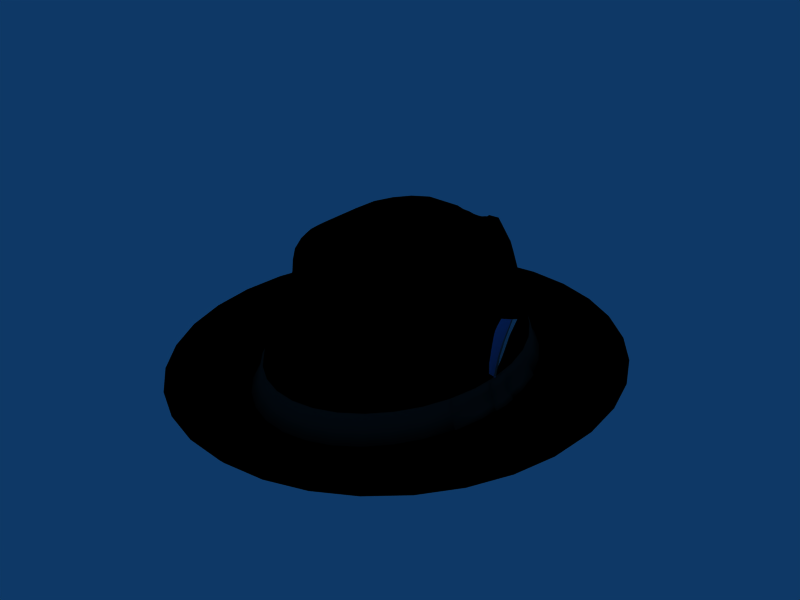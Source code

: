 # Source: fedora.blend  (saved by Blender 2.81.16; exported with 4.5.12 LTS)
import bpy
from mathutils import Matrix  # noqa: F401  (used for matrix-valued properties, if any)

bpy.ops.wm.read_factory_settings(use_empty=True)
scene = bpy.context.scene
scene.name = 'Scene'

# ---- collections
col_collection_1 = bpy.data.collections.new('Collection 1'); scene.collection.children.link(col_collection_1)

# ---- materials (node trees are filled in below, after node groups)
mat_material_003 = bpy.data.materials.new('Material.003')
mat_material_003.alpha_threshold = 0.0
mat_material_003.preview_render_type = 'FLAT'
mat_material_003.diffuse_color = (0.3765, 0.5412, 0.8314, 1.0)
mat_material_003.roughness = 0.5
mat_material_003.line_color = (0.0, 0.0, 0.0, 1.0)
mat_material_004 = bpy.data.materials.new('Material.004')
mat_material_004.alpha_threshold = 0.0
mat_material_004.preview_render_type = 'FLAT'
mat_material_004.diffuse_color = (0.9333, 0.9255, 0.9255, 1.0)
mat_material_004.roughness = 0.5
mat_material_004.line_color = (0.0, 0.0, 0.0, 1.0)
mat_material_002 = bpy.data.materials.new('Material.002')
mat_material_002.alpha_threshold = 0.0
mat_material_002.preview_render_type = 'FLAT'
mat_material_002.diffuse_color = (0.4235, 0.4157, 0.4157, 1.0)
mat_material_002.roughness = 0.5
mat_material_002.line_color = (0.0, 0.0, 0.0, 1.0)
mat_material = bpy.data.materials.new('Material')
mat_material.alpha_threshold = 0.0
mat_material.diffuse_color = (0.0, 0.0, 0.0, 1.0)
mat_material.specular_color = (0.149, 0.149, 0.149)
mat_material.roughness = 0.5
mat_material.line_color = (0.0, 0.0, 0.0, 1.0)
mat_material_001 = bpy.data.materials.new('Material.001')
mat_material_001.alpha_threshold = 0.0
mat_material_001.diffuse_color = (0.1647, 0.1608, 0.1608, 1.0)
mat_material_001.specular_color = (0.09804, 0.09804, 0.09804)
mat_material_001.roughness = 0.5
mat_material_001.line_color = (0.0, 0.0, 0.0, 1.0)

# ---- material node trees

# ---- world
world_world = bpy.data.worlds.new('World'); scene.world = world_world
world_world.color = (0.05656, 0.2208, 0.4)
world_world.use_sun_shadow = False
world_world.sun_shadow_jitter_overblur = 0.0
world_world.cycles.sampling_method = 'MANUAL'
world_world.cycles.sample_map_resolution = 256

# ---- meshes
me_circle_001 = bpy.data.meshes.new('Circle.001')
me_circle_001.from_pydata([(-0.8669, -0.0155, -0.7786), (-0.8644, -0.02485, -0.7786), (-0.8713, -0.0317, -0.7786), (-0.8806, -0.02919, -0.7786), (-0.8831, -0.01984, -0.7786), (-0.8763, -0.013, -0.7786), (-0.8675, -0.001103, -0.6794), (-0.8651, -0.009722, -0.6794), (-0.8715, -0.01603, -0.6794), (-0.8801, -0.01372, -0.6794), (-0.8824, -0.005103, -0.6794), (-0.8761, 0.01174, -0.6511), (-0.8687, 0.02403, -0.583), (-0.8669, 0.01717, -0.583), (-0.8719, 0.01215, -0.583), (-0.8788, 0.01399, -0.583), (-0.8806, 0.02085, -0.583), (-0.8756, 0.02587, -0.583), (-0.8688, 0.06338, -0.5024), (-0.867, 0.05666, -0.5024), (-0.872, 0.05173, -0.5024), (-0.8787, 0.05353, -0.5024), (-0.8805, 0.06026, -0.5024), (-0.8756, 0.06518, -0.5024), (-0.8709, 0.1329, -0.403), (-0.8698, 0.1293, -0.4013), (-0.8727, 0.1267, -0.4001), (-0.8766, 0.1277, -0.4006), (-0.8777, 0.1312, -0.4022), (-0.8748, 0.1338, -0.4035), (-0.8738, 0.1303, -0.4018), (-0.8738, 0.1303, -0.4018), (-0.8738, 0.1303, -0.4018), (-0.8738, 0.1303, -0.4018), (-0.8738, 0.1303, -0.4018), (-0.8738, 0.1303, -0.4018), (-0.8715, -0.06199, -0.6415), (-0.8719, -0.06444, -0.5788), (-0.8761, 0.04525, -0.6181), (-0.8756, 0.0747, -0.5712), (-0.872, -0.04401, -0.4755), (-0.8756, 0.1188, -0.4941), (-0.8727, 0.02869, -0.3558), (-0.8748, 0.184, -0.4226), (-0.8722, -0.03222, -0.427), (-0.8725, -0.00799, -0.3871), (-0.8723, -0.02202, -0.4042)], [], [(1, 0, 6, 7), (1, 2, 8, 7), (3, 2, 8, 9), (4, 3, 9, 10), (4, 5, 11, 10), (0, 5, 11, 6), (7, 6, 12, 13), (7, 8, 14, 13), (9, 8, 14, 15), (10, 9, 15, 16), (10, 11, 17, 16), (6, 11, 17, 12), (13, 12, 18, 19), (13, 14, 20, 19), (15, 14, 20, 21), (16, 15, 21, 22), (16, 17, 23, 22), (12, 17, 23, 18), (19, 18, 24, 25), (19, 20, 26, 25), (21, 20, 26, 27), (22, 21, 27, 28), (22, 23, 29, 28), (18, 23, 29, 24), (25, 24, 30, 31), (25, 26, 32, 31), (27, 26, 32, 33), (28, 27, 33, 34), (28, 29, 35, 34), (24, 29, 35, 30), (14, 8, 36, 37), (17, 11, 38, 39), (20, 14, 37, 40), (23, 17, 39, 41), (29, 23, 41, 43), (40, 44, 20), (45, 42, 26), (46, 26, 20), (44, 46, 20), (46, 45, 26)])
me_circle_001.polygons.foreach_set('use_smooth', [True] * 40)
me_circle_001.polygons.foreach_set('material_index', [0, 0, 0, 0, 0, 0, 2, 2, 0, 0, 0, 2, 2, 2, 0, 0, 0, 2, 2, 2, 2, 0, 2, 2, 0, 0, 0, 0, 0, 0, 0, 1, 0, 1, 1, 0, 0, 0, 0, 0])
me_circle_001.materials.append(mat_material_003)
me_circle_001.materials.append(mat_material_004)
me_circle_001.materials.append(mat_material_002)
me_circle_001.use_remesh_preserve_volume = False
me_circle_001.use_remesh_preserve_attributes = False
me_circle_001.use_mirror_vertex_groups = False
me_circle_001.update()
me_circle = bpy.data.meshes.new('Circle')
me_circle.from_pydata([(0.7071, 0.7684, 0.0), (0.8315, 0.6037, 0.0), (0.9239, 0.4159, 0.0), (0.9808, 0.212, 0.0), (1.0, 6.362e-08, 0.0), (0.9808, -0.212, 0.0), (0.9239, -0.4159, 0.0), (0.8315, -0.6037, 0.0), (0.7071, -0.7684, 0.0), (0.5556, -0.9035, 0.0), (0.3827, -1.004, 0.0), (0.1951, -1.066, 0.0), (-3.258e-07, -1.087, 0.0), (-0.1951, -1.066, 0.0), (-0.3827, -1.004, 0.0), (-0.5556, -0.9035, 0.0), (-0.7071, -0.7684, 0.0), (-0.8315, -0.6037, 0.0), (-0.9239, -0.4159, 0.0), (-0.9808, -0.212, 0.0), (-1.0, 1.031e-06, 0.0), (-0.9808, 0.212, 0.0), (-0.9239, 0.4159, 0.0), (-0.8315, 0.6037, 0.0), (-0.7071, 0.7684, 0.0), (-0.5556, 0.9035, 0.0), (-0.3827, 1.004, 0.0), (-0.1951, 1.066, 0.0), (1.605e-06, 1.087, 0.0), (0.1951, 1.066, 0.0), (0.3827, 1.004, 0.0), (0.5556, 0.9035, 0.0), (0.9256, 0.6721, 0.009535), (0.7871, 0.8554, 0.009535), (1.028, 0.4629, 0.009535), (1.092, 0.236, 0.009535), (1.113, 4.425e-08, 0.009535), (1.092, -0.236, 0.009535), (1.028, -0.4629, 0.009535), (0.9256, -0.6721, 0.009535), (0.7871, -0.8554, 0.009535), (0.6185, -1.006, 0.009535), (0.426, -1.118, 0.009535), (0.2172, -1.186, 0.009535), (-4.011e-07, -1.21, 0.009535), (-0.2172, -1.186, 0.009535), (-0.426, -1.118, 0.009535), (-0.6185, -1.006, 0.009535), (-0.7871, -0.8554, 0.009535), (-0.9256, -0.6721, 0.009535), (-1.028, -0.4629, 0.009535), (-1.092, -0.236, 0.009535), (-1.113, 1.121e-06, 0.009535), (-1.092, 0.236, 0.009535), (-1.028, 0.4629, 0.009535), (-0.9256, 0.6721, 0.009535), (-0.7871, 0.8554, 0.009535), (-0.6185, 1.006, 0.009535), (-0.426, 1.118, 0.009535), (-0.2172, 1.186, 0.009535), (1.749e-06, 1.21, 0.009535), (0.2172, 1.186, 0.009535), (0.426, 1.118, 0.009535), (0.6185, 1.006, 0.009535), (0.857, 0.9313, 0.03496), (1.008, 0.7317, 0.03496), (1.12, 0.504, 0.03496), (1.189, 0.2569, 0.03496), (1.212, 3.032e-08, 0.03496), (1.189, -0.2569, 0.03496), (1.12, -0.504, 0.03496), (1.008, -0.7317, 0.03496), (0.857, -0.9313, 0.03496), (0.6734, -1.095, 0.03496), (0.4638, -1.217, 0.03496), (0.2365, -1.292, 0.03496), (-4.683e-07, -1.317, 0.03496), (-0.2365, -1.292, 0.03496), (-0.4638, -1.217, 0.03496), (-0.6734, -1.095, 0.03496), (-0.857, -0.9313, 0.03496), (-1.008, -0.7317, 0.03496), (-1.12, -0.504, 0.03496), (-1.189, -0.2569, 0.03496), (-1.212, 1.203e-06, 0.03496), (-1.189, 0.2569, 0.03496), (-1.12, 0.504, 0.03496), (-1.008, 0.7317, 0.03496), (-0.857, 0.9313, 0.03496), (-0.6734, 1.095, 0.03496), (-0.4638, 1.217, 0.03496), (-0.2365, 1.292, 0.03496), (1.872e-06, 1.317, 0.03496), (0.2365, 1.292, 0.03496), (0.4638, 1.217, 0.03496), (0.6734, 1.095, 0.03496), (1.028, 0.7467, 0.06547), (0.8746, 0.9504, 0.06547), (1.143, 0.5144, 0.06547), (1.213, 0.2622, 0.06547), (1.237, 2.666e-08, 0.06547), (1.213, -0.2622, 0.06547), (1.143, -0.5144, 0.06547), (1.028, -0.7467, 0.06547), (0.8746, -0.9504, 0.06547), (0.6872, -1.118, 0.06547), (0.4733, -1.242, 0.06547), (0.2413, -1.318, 0.06547), (-4.848e-07, -1.344, 0.06547), (-0.2413, -1.318, 0.06547), (-0.4733, -1.242, 0.06547), (-0.6872, -1.118, 0.06547), (-0.8746, -0.9504, 0.06547), (-1.028, -0.7467, 0.06547), (-1.143, -0.5144, 0.06547), (-1.213, -0.2622, 0.06547), (-1.237, 1.223e-06, 0.06547), (-1.213, 0.2622, 0.06547), (-1.143, 0.5144, 0.06547), (-1.028, 0.7467, 0.06547), (-0.8746, 0.9504, 0.06547), (-0.6872, 1.118, 0.06547), (-0.4733, 1.242, 0.06547), (-0.2413, 1.318, 0.06547), (1.904e-06, 1.344, 0.06547), (0.2413, 1.318, 0.06547), (0.4733, 1.242, 0.06547), (0.6872, 1.118, 0.06547), (0.8644, 0.9393, 0.0716), (1.016, 0.738, 0.0716), (1.129, 0.5084, 0.0716), (1.199, 0.2592, 0.0716), (1.222, 2.883e-08, 0.0716), (1.199, -0.2592, 0.0716), (1.129, -0.5084, 0.0716), (1.016, -0.738, 0.0716), (0.8644, -0.9393, 0.0716), (0.6792, -1.105, 0.0716), (0.4678, -1.227, 0.0716), (0.2385, -1.303, 0.0716), (-4.755e-07, -1.328, 0.0716), (-0.2385, -1.303, 0.0716), (-0.4678, -1.227, 0.0716), (-0.6792, -1.105, 0.0716), (-0.8644, -0.9393, 0.0716), (-1.016, -0.738, 0.0716), (-1.129, -0.5084, 0.0716), (-1.199, -0.2592, 0.0716), (-1.222, 1.211e-06, 0.0716), (-1.199, 0.2592, 0.0716), (-1.129, 0.5084, 0.0716), (-1.016, 0.738, 0.0716), (-0.8644, 0.9393, 0.0716), (-0.6792, 1.105, 0.0716), (-0.4678, 1.227, 0.0716), (-0.2385, 1.303, 0.0716), (1.885e-06, 1.328, 0.0716), (0.2385, 1.303, 0.0716), (0.4678, 1.227, 0.0716), (0.6792, 1.105, 0.0716), (0.8413, 0.9142, 0.06241), (0.9893, 0.7183, 0.06241), (1.099, 0.4948, 0.06241), (1.167, 0.2522, 0.06241), (1.19, 3.523e-08, 0.06241), (1.167, -0.2522, 0.06241), (1.099, -0.4948, 0.06241), (0.9893, -0.7183, 0.06241), (0.8413, -0.9142, 0.06241), (0.661, -1.075, 0.06241), (0.4553, -1.194, 0.06241), (0.2321, -1.268, 0.06241), (-4.552e-07, -1.293, 0.06241), (-0.2321, -1.268, 0.06241), (-0.4553, -1.194, 0.06241), (-0.661, -1.075, 0.06241), (-0.8413, -0.9142, 0.06241), (-0.9893, -0.7183, 0.06241), (-1.099, -0.4948, 0.06241), (-1.167, -0.2522, 0.06241), (-1.19, 1.186e-06, 0.06241), (-1.167, 0.2522, 0.06241), (-1.099, 0.4948, 0.06241), (-0.9893, 0.7183, 0.06241), (-0.8413, 0.9142, 0.06241), (-0.661, 1.075, 0.06241), (-0.4553, 1.194, 0.06241), (-0.2321, 1.268, 0.06241), (1.842e-06, 1.293, 0.06241), (0.2321, 1.268, 0.06241), (0.4553, 1.194, 0.06241), (0.661, 1.075, 0.06241), (0.8429, 0.9159, 0.05168), (0.9911, 0.7196, 0.05168), (1.101, 0.4957, 0.05168), (1.169, 0.2527, 0.05168), (1.192, 3.474e-08, 0.05168), (1.169, -0.2527, 0.05168), (1.101, -0.4957, 0.05168), (0.9911, -0.7196, 0.05168), (0.8429, -0.9159, 0.05168), (0.6622, -1.077, 0.05168), (0.4562, -1.197, 0.05168), (0.2325, -1.27, 0.05168), (-4.567e-07, -1.295, 0.05168), (-0.2325, -1.27, 0.05168), (-0.4562, -1.197, 0.05168), (-0.6622, -1.077, 0.05168), (-0.8429, -0.9159, 0.05168), (-0.9911, -0.7196, 0.05168), (-1.101, -0.4957, 0.05168), (-1.169, -0.2527, 0.05168), (-1.192, 1.188e-06, 0.05168), (-1.169, 0.2527, 0.05168), (-1.101, 0.4957, 0.05168), (-0.9911, 0.7196, 0.05168), (-0.8429, 0.9159, 0.05168), (-0.6622, 1.077, 0.05168), (-0.4562, 1.197, 0.05168), (-0.2325, 1.27, 0.05168), (1.845e-06, 1.295, 0.05168), (0.2325, 1.27, 0.05168), (0.4562, 1.197, 0.05168), (0.6622, 1.077, 0.05168), (0.831, 0.903, 0.04103), (0.9772, 0.7095, 0.04103), (1.086, 0.4887, 0.04103), (1.153, 0.2491, 0.04103), (1.175, 3.861e-08, 0.04103), (1.153, -0.2491, 0.04103), (1.086, -0.4887, 0.04103), (0.9772, -0.7095, 0.04103), (0.831, -0.903, 0.04103), (0.6529, -1.062, 0.04103), (0.4497, -1.18, 0.04103), (0.2293, -1.253, 0.04103), (-4.455e-07, -1.277, 0.04103), (-0.2293, -1.253, 0.04103), (-0.4497, -1.18, 0.04103), (-0.6529, -1.062, 0.04103), (-0.831, -0.903, 0.04103), (-0.9772, -0.7095, 0.04103), (-1.086, -0.4887, 0.04103), (-1.153, -0.2491, 0.04103), (-1.175, 1.175e-06, 0.04103), (-1.153, 0.2491, 0.04103), (-1.086, 0.4887, 0.04103), (-0.9772, 0.7095, 0.04103), (-0.831, 0.903, 0.04103), (-0.6529, 1.062, 0.04103), (-0.4497, 1.18, 0.04103), (-0.2293, 1.253, 0.04103), (1.824e-06, 1.277, 0.04103), (0.2293, 1.253, 0.04103), (0.4497, 1.18, 0.04103), (0.6529, 1.062, 0.04103), (0.923, 0.6702, 0.02294), (0.7849, 0.853, 0.02294), (1.026, 0.4616, 0.02294), (1.089, 0.2353, 0.02294), (1.11, 5.175e-08, 0.02294), (1.089, -0.2353, 0.02294), (1.026, -0.4616, 0.02294), (0.923, -0.6702, 0.02294), (0.7849, -0.853, 0.02294), (0.6167, -1.003, 0.02294), (0.4248, -1.114, 0.02294), (0.2166, -1.183, 0.02294), (-4.038e-07, -1.206, 0.02294), (-0.2166, -1.183, 0.02294), (-0.4248, -1.114, 0.02294), (-0.6167, -1.003, 0.02294), (-0.7849, -0.853, 0.02294), (-0.923, -0.6702, 0.02294), (-1.026, -0.4616, 0.02294), (-1.089, -0.2353, 0.02294), (-1.11, 1.125e-06, 0.02294), (-1.089, 0.2353, 0.02294), (-1.026, 0.4616, 0.02294), (-0.923, 0.6702, 0.02294), (-0.7849, 0.853, 0.02294), (-0.6167, 1.003, 0.02294), (-0.4248, 1.114, 0.02294), (-0.2166, 1.183, 0.02294), (1.74e-06, 1.206, 0.02294), (0.2166, 1.183, 0.02294), (0.4248, 1.114, 0.02294), (0.6167, 1.003, 0.02294), (0.5835, 0.5088, 0.01123), (0.4963, 0.6476, 0.01123), (0.6484, 0.3505, 0.01123), (0.6883, 0.1787, 0.01123), (0.7018, 9.95e-08, 0.01123), (0.6883, -0.1787, 0.01123), (0.6484, -0.3505, 0.01123), (0.5835, -0.5088, 0.01123), (0.4963, -0.6476, 0.01123), (0.3899, -0.7615, 0.01123), (0.2686, -0.8461, 0.01123), (0.1369, -0.8983, 0.01123), (-1.383e-07, -0.9159, 0.01123), (-0.1369, -0.8983, 0.01123), (-0.2686, -0.8461, 0.01123), (-0.3899, -0.7615, 0.01123), (-0.4963, -0.6476, 0.01123), (-0.5835, -0.5088, 0.01123), (-0.6484, -0.3505, 0.01123), (-0.6883, -0.1787, 0.01123), (-0.7018, 9.147e-07, 0.01123), (-0.6883, 0.1787, 0.01123), (-0.6484, 0.3505, 0.01123), (-0.5835, 0.5088, 0.01123), (-0.4963, 0.6476, 0.01123), (-0.3899, 0.7615, 0.01123), (-0.2686, 0.8461, 0.01123), (-0.1369, 0.8983, 0.01123), (1.217e-06, 0.9159, 0.01123), (0.1369, 0.8983, 0.01123), (0.2686, 0.8461, 0.01123), (0.3899, 0.7615, 0.01123), (0.5403, 0.4711, 0.1602), (0.4595, 0.5996, 0.1602), (0.6004, 0.3245, 0.1602), (0.6373, 0.1654, 0.1602), (0.6498, 1.09e-07, 0.1602), (0.6373, -0.1654, 0.1602), (0.6004, -0.3245, 0.1602), (0.5403, -0.4711, 0.1602), (0.4595, -0.5996, 0.1602), (0.361, -0.7051, 0.1602), (0.2487, -0.7835, 0.1602), (0.1268, -0.8317, 0.1602), (-1.03e-07, -0.848, 0.1602), (-0.1268, -0.8317, 0.1602), (-0.2487, -0.7835, 0.1602), (-0.361, -0.7051, 0.1602), (-0.4595, -0.5996, 0.1602), (-0.5403, -0.4711, 0.1602), (-0.6004, -0.3245, 0.1602), (-0.6373, -0.1654, 0.1602), (-0.6498, 8.638e-07, 0.1602), (-0.6373, 0.1654, 0.1602), (-0.6004, 0.3245, 0.1602), (-0.5403, 0.4711, 0.1602), (-0.4595, 0.5996, 0.1602), (-0.361, 0.7051, 0.1602), (-0.2487, 0.7835, 0.1602), (-0.1268, 0.8317, 0.1602), (1.152e-06, 0.848, 0.1602), (0.1268, 0.8317, 0.1602), (0.2487, 0.7835, 0.1602), (0.361, 0.7051, 0.1602), (0.4993, 0.4411, 0.3901), (0.4246, 0.5614, 0.3901), (0.5547, 0.3038, 0.3901), (0.5889, 0.1549, 0.3901), (0.6005, 1.182e-07, 0.3901), (0.5889, -0.1549, 0.3901), (0.5547, -0.3038, 0.3901), (0.4674, -0.4415, 0.4021), (0.3975, -0.5541, 0.4021), (0.3336, -0.6601, 0.3901), (0.2298, -0.7335, 0.3901), (0.1171, -0.7787, 0.3901), (-7.163e-08, -0.7939, 0.3901), (-0.1171, -0.7787, 0.3901), (-0.2298, -0.7335, 0.3901), (-0.3336, -0.6601, 0.3901), (-0.3975, -0.5541, 0.4021), (-0.4674, -0.4415, 0.4021), (-0.5547, -0.3038, 0.3901), (-0.5889, -0.1549, 0.3901), (-0.6005, 8.248e-07, 0.3901), (-0.5889, 0.1549, 0.3901), (-0.5547, 0.3038, 0.3901), (-0.4993, 0.4411, 0.3901), (-0.4246, 0.5614, 0.3901), (-0.3336, 0.6601, 0.3901), (-0.2298, 0.7335, 0.3901), (-0.1171, 0.7787, 0.3901), (1.088e-06, 0.7939, 0.3901), (0.1171, 0.7787, 0.3901), (0.2298, 0.7335, 0.3901), (0.3336, 0.6601, 0.3901), (0.4414, 0.4096, 0.6199), (0.3754, 0.5213, 0.6199), (0.4905, 0.2821, 0.6199), (0.5207, 0.1438, 0.6199), (0.5309, 1.287e-07, 0.6199), (0.5207, -0.1438, 0.6199), (0.4192, -0.3072, 0.6157), (0.3773, -0.4161, 0.6157), (0.3209, -0.5116, 0.6157), (0.2521, -0.59, 0.6157), (0.1902, -0.6662, 0.6173), (0.1036, -0.723, 0.6199), (-2.947e-08, -0.7372, 0.6199), (-0.1036, -0.723, 0.6199), (-0.1902, -0.6662, 0.6173), (-0.2521, -0.59, 0.6157), (-0.3209, -0.5116, 0.6157), (-0.3773, -0.4161, 0.6157), (-0.4192, -0.3072, 0.6157), (-0.5207, -0.1438, 0.6199), (-0.5309, 7.849e-07, 0.6199), (-0.5207, 0.1438, 0.6199), (-0.4905, 0.2821, 0.6199), (-0.4414, 0.4096, 0.6199), (-0.3754, 0.5213, 0.6199), (-0.2949, 0.613, 0.6199), (-0.2032, 0.6811, 0.6199), (-0.1036, 0.723, 0.6199), (9.958e-07, 0.7372, 0.6199), (0.1036, 0.723, 0.6199), (0.2032, 0.6811, 0.6199), (0.2949, 0.613, 0.6199), (0.3643, 0.3738, 0.7891), (0.3098, 0.4757, 0.7817), (0.4048, 0.2575, 0.7906), (0.4297, 0.1313, 0.7815), (0.4645, 1.212e-07, 0.7475), (0.4297, -0.1313, 0.7815), (0.4048, -0.2575, 0.7906), (0.3643, -0.3738, 0.7891), (0.3098, -0.4757, 0.7817), (0.2434, -0.5594, 0.7671), (0.1126, -0.6559, 0.7161), (0.05741, -0.6963, 0.681), (1.624e-07, -0.71, 0.665), (-0.05741, -0.6963, 0.681), (-0.1126, -0.6559, 0.7161), (-0.2434, -0.5594, 0.7671), (-0.3098, -0.4757, 0.7817), (-0.3643, -0.3738, 0.7891), (-0.4048, -0.2575, 0.7914), (-0.4297, -0.1313, 0.7815), (-0.4645, 7.561e-07, 0.7475), (-0.4297, 0.1313, 0.7815), (-0.4048, 0.2575, 0.7914), (-0.3643, 0.3738, 0.7891), (-0.3098, 0.4757, 0.7817), (-0.2434, 0.5594, 0.7671), (-0.1126, 0.6559, 0.7161), (-0.05741, 0.6963, 0.681), (7.307e-07, 0.71, 0.665), (0.05741, 0.6963, 0.681), (0.1126, 0.6559, 0.7161), (0.2434, 0.5594, 0.7671), (0.08502, -0.6761, 0.6939), (0.02871, -0.7032, 0.6699), (-0.02871, -0.7032, 0.6699), (-0.08502, -0.6761, 0.6939), (-0.08502, 0.6761, 0.6939), (-0.02871, 0.7032, 0.6699), (0.02871, 0.7032, 0.6699), (0.08502, 0.6761, 0.6939), (4.499e-07, 5.96e-08, 0.665), (0.08547, -5.96e-08, 0.6841), (0.1677, -2.086e-07, 0.7161), (-0.08547, 1.788e-07, 0.6841), (-0.1677, 3.278e-07, 0.7161), (0.04274, 0.0, 0.6699), (0.1266, -1.49e-07, 0.7001), (-0.04274, 1.192e-07, 0.6699), (-0.1266, 2.384e-07, 0.7001), (0.4999, -0.5354, 0.1602), (-0.4999, -0.5354, 0.1602), (0.527, -0.3724, 0.3901), (0.5198, -0.4561, 0.2751), (0.4325, -0.4978, 0.4021), (0.442, -0.5805, 0.2751), (0.3791, -0.6107, 0.3901), (-0.3791, -0.6107, 0.3901), (-0.442, -0.5805, 0.2751), (-0.4325, -0.4978, 0.4021), (-0.5198, -0.4561, 0.2751), (-0.527, -0.3724, 0.3901), (0.4733, -0.2279, 0.6173), (0.4893, -0.3028, 0.5097), (0.3983, -0.3616, 0.6157), (0.402, -0.4296, 0.5175), (0.3491, -0.4639, 0.6157), (0.3419, -0.5287, 0.5175), (0.2865, -0.5508, 0.6157), (0.2942, -0.6245, 0.5097), (-0.2942, -0.6245, 0.5097), (-0.2865, -0.5508, 0.6157), (-0.3419, -0.5287, 0.5175), (-0.3491, -0.4639, 0.6157), (-0.402, -0.4296, 0.5175), (-0.3983, -0.3616, 0.6157), (-0.4893, -0.3028, 0.5097), (-0.4733, -0.2279, 0.6173), (0.4832, -0.1375, 0.7088), (0.4172, -0.1944, 0.7875), (0.3974, -0.2901, 0.6948), (0.3845, -0.3156, 0.7918), (0.3577, -0.3983, 0.6924), (0.337, -0.4248, 0.7854), (0.3042, -0.4932, 0.6891), (0.2766, -0.5176, 0.7744), (0.239, -0.571, 0.6826), (-0.239, -0.571, 0.6826), (-0.2766, -0.5176, 0.7744), (-0.3042, -0.4932, 0.6891), (-0.337, -0.4248, 0.7854), (-0.3577, -0.3983, 0.6924), (-0.3845, -0.3156, 0.7918), (-0.3974, -0.2901, 0.6948), (-0.4172, -0.1944, 0.7875), (-0.4832, -0.1375, 0.7088), (0.5234, -0.4143, 0.3326), (0.4809, -0.5183, 0.2751), (0.4106, -0.5956, 0.3326), (-0.4106, -0.5956, 0.3326), (-0.4809, -0.5183, 0.2751), (-0.5234, -0.4143, 0.3326), (0.4813, -0.2653, 0.5635), (0.4244, -0.373, 0.5175), (0.372, -0.4792, 0.5175), (0.3053, -0.5694, 0.5175), (-0.3053, -0.5694, 0.5175), (-0.372, -0.4792, 0.5175), (-0.4244, -0.373, 0.5175), (-0.4813, -0.2653, 0.5635), (0.432, -0.2192, 0.6998), (0.3776, -0.3442, 0.6936), (0.3309, -0.4458, 0.6908), (0.2716, -0.5321, 0.6859), (-0.2716, -0.5321, 0.6859), (-0.3309, -0.4458, 0.6908), (-0.3776, -0.3442, 0.6936), (-0.432, -0.2192, 0.6998), (-0.1909, -0.6211, 0.7048), (0.1909, -0.6211, 0.7048), (-0.4791, -0.371, 0.4559), (0.4791, -0.371, 0.4559), (0.3446, -0.5901, 0.4559), (-0.3446, -0.5901, 0.4559), (-0.505, -0.5414, 0.161), (0.5048, -0.5414, 0.161), (0.3646, 0.7115, 0.161), (0.2511, 0.7907, 0.161), (0.128, 0.8394, 0.161), (-6.414e-05, 0.8559, 0.161), (-0.1281, 0.8394, 0.161), (-0.2512, 0.7907, 0.161), (-0.3647, 0.7115, 0.161), (-0.4642, 0.605, 0.161), (-0.5458, 0.4752, 0.161), (-0.6064, 0.3272, 0.161), (-0.6438, 0.1665, 0.161), (-0.6564, -0.0006167, 0.161), (-0.6438, -0.1677, 0.161), (-0.6064, -0.3284, 0.161), (-0.5458, -0.4765, 0.161), (-0.4642, -0.6063, 0.161), (-0.3647, -0.7128, 0.161), (-0.2512, -0.7919, 0.161), (-0.1281, -0.8407, 0.161), (-6.541e-05, -0.8571, 0.161), (0.128, -0.8407, 0.161), (0.2511, -0.7919, 0.161), (0.3646, -0.7128, 0.161), (0.464, -0.6063, 0.161), (0.5456, -0.4765, 0.161), (0.6063, -0.3284, 0.161), (0.6436, -0.1677, 0.161), (0.6563, -0.0006174, 0.161), (0.6436, 0.1665, 0.161), (0.6063, 0.3272, 0.161), (0.464, 0.605, 0.161), (0.5456, 0.4752, 0.161), (0.3745, 0.7309, 0.07367), (0.2579, 0.8121, 0.07367), (0.1315, 0.8622, 0.07367), (-6.412e-05, 0.8791, 0.07367), (-0.1316, 0.8622, 0.07367), (-0.258, 0.8122, 0.07367), (-0.3746, 0.7309, 0.07367), (-0.4767, 0.6214, 0.07367), (-0.5606, 0.4881, 0.07367), (-0.6229, 0.336, 0.07367), (-0.6612, 0.171, 0.07367), (-0.6742, -0.0006167, 0.07367), (-0.6612, -0.1722, 0.07367), (-0.6229, -0.3373, 0.07367), (-0.5606, -0.4894, 0.07367), (-0.4767, -0.6227, 0.07367), (-0.3746, -0.7321, 0.07367), (-0.258, -0.8134, 0.07367), (-0.1316, -0.8634, 0.07367), (-6.542e-05, -0.8804, 0.07367), (0.1315, -0.8634, 0.07367), (0.2579, -0.8134, 0.07367), (0.3745, -0.7321, 0.07367), (0.4766, -0.6227, 0.07367), (0.5605, -0.4894, 0.07367), (0.6227, -0.3373, 0.07367), (0.6227, 0.336, 0.07367), (0.4766, 0.6214, 0.07367), (0.5605, 0.4881, 0.07367), (0.3937, 0.7685, 0.01052), (0.2712, 0.854, 0.01052), (0.1382, 0.9066, 0.01052), (-6.408e-05, 0.9244, 0.01052), (-0.1383, 0.9066, 0.01052), (-0.2713, 0.854, 0.01052), (-0.3939, 0.7685, 0.01052), (-0.5013, 0.6535, 0.01052), (-0.5894, 0.5133, 0.01052), (-0.6549, 0.3534, 0.01052), (-0.6953, 0.1798, 0.01052), (-0.7089, -0.0006166, 0.01052), (-0.6953, -0.1811, 0.01052), (-0.6549, -0.3546, 0.01052), (-0.5894, -0.5145, 0.01052), (-0.5013, -0.6547, 0.01052), (-0.3939, -0.7697, 0.01052), (-0.2713, -0.8552, 0.01052), (-0.1384, -0.9079, 0.01052), (-6.545e-05, -0.9256, 0.01052), (0.1382, -0.9079, 0.01052), (0.2712, -0.8552, 0.01052), (0.3937, -0.7697, 0.01052), (0.5012, -0.6547, 0.01052), (0.5893, -0.5145, 0.01052), (0.6548, -0.3546, 0.01052), (0.6951, -0.1811, 0.01052), (0.7088, -0.0006174, 0.01052), (0.6951, 0.1798, 0.01052), (0.6548, 0.3534, 0.01052), (0.5012, 0.6535, 0.01052), (0.5893, 0.5133, 0.01052), (0.6859, 1.115, 0.07149), (0.4724, 1.239, 0.07149), (0.2408, 1.315, 0.07149), (-6.34e-05, 1.341, 0.07149), (-0.2409, 1.315, 0.07149), (-0.4726, 1.239, 0.07149), (0.65, -0.08417, 0.161), (0.65, 0.08293, 0.161), (0.702, -0.09085, 0.01052), (0.702, 0.08961, 0.01052), (0.7039, 0.1798, 0.01052), (0.7107, 0.07242, 0.01052), (0.7175, -0.0006174, 0.01052), (0.7107, -0.07366, 0.01052), (0.7039, -0.1811, 0.01052), (0.6587, 0.06701, 0.161), (0.6524, 0.1665, 0.161), (0.665, -0.0006174, 0.161), (0.6587, -0.06825, 0.161), (0.6524, -0.1677, 0.161), (0.615, -0.3284, 0.161), (0.6315, -0.3373, 0.07367), (0.615, 0.3272, 0.161), (0.6315, 0.336, 0.07367), (0.6636, -0.3546, 0.01052), (0.6636, 0.3534, 0.01052), (0.6611, -0.17, 0.1173), (0.6699, -0.1722, 0.07367), (0.6675, -0.06916, 0.1173), (0.6763, -0.07008, 0.07367), (0.6675, 0.06793, 0.1173), (0.6611, 0.1687, 0.1173), (0.6763, 0.06885, 0.07367), (0.6699, 0.171, 0.07367), (0.6869, -0.1767, 0.0421), (0.6935, -0.07187, 0.0421), (0.6935, 0.07063, 0.0421), (0.6869, 0.1754, 0.0421), (0.7021, 0.07063, 0.0421), (0.7193, 0.07242, 0.01052), (0.6849, 0.06885, 0.07367), (0.7021, -0.07187, 0.0421), (0.7193, -0.07366, 0.01052), (0.6849, -0.07008, 0.07367), (0.6761, 0.06793, 0.1173), (0.6673, 0.06701, 0.161), (0.6761, -0.06916, 0.1173), (0.6673, -0.06825, 0.161), (0.6736, -0.0006174, 0.161), (0.7261, -0.0006174, 0.01052), (0.7088, -0.0006174, 0.0421), (0.6914, -0.0006174, 0.07367), (0.6825, -0.0006174, 0.1173)], [], [(1, 0, 33, 32), (2, 1, 32, 34), (3, 2, 34, 35), (4, 3, 35, 36), (5, 4, 36, 37), (6, 5, 37, 38), (7, 6, 38, 39), (8, 7, 39, 40), (9, 8, 40, 41), (10, 9, 41, 42), (11, 10, 42, 43), (12, 11, 43, 44), (13, 12, 44, 45), (14, 13, 45, 46), (15, 14, 46, 47), (16, 15, 47, 48), (17, 16, 48, 49), (18, 17, 49, 50), (19, 18, 50, 51), (20, 19, 51, 52), (21, 20, 52, 53), (22, 21, 53, 54), (23, 22, 54, 55), (24, 23, 55, 56), (25, 24, 56, 57), (26, 25, 57, 58), (27, 26, 58, 59), (28, 27, 59, 60), (29, 28, 60, 61), (30, 29, 61, 62), (31, 30, 62, 63), (0, 31, 63, 33), (32, 33, 64, 65), (34, 32, 65, 66), (35, 34, 66, 67), (36, 35, 67, 68), (37, 36, 68, 69), (38, 37, 69, 70), (39, 38, 70, 71), (40, 39, 71, 72), (41, 40, 72, 73), (42, 41, 73, 74), (43, 42, 74, 75), (44, 43, 75, 76), (45, 44, 76, 77), (46, 45, 77, 78), (47, 46, 78, 79), (48, 47, 79, 80), (49, 48, 80, 81), (50, 49, 81, 82), (51, 50, 82, 83), (52, 51, 83, 84), (53, 52, 84, 85), (54, 53, 85, 86), (55, 54, 86, 87), (56, 55, 87, 88), (57, 56, 88, 89), (58, 57, 89, 90), (59, 58, 90, 91), (60, 59, 91, 92), (61, 60, 92, 93), (62, 61, 93, 94), (63, 62, 94, 95), (33, 63, 95, 64), (65, 64, 97, 96), (66, 65, 96, 98), (67, 66, 98, 99), (68, 67, 99, 100), (69, 68, 100, 101), (70, 69, 101, 102), (71, 70, 102, 103), (72, 71, 103, 104), (73, 72, 104, 105), (74, 73, 105, 106), (75, 74, 106, 107), (76, 75, 107, 108), (77, 76, 108, 109), (78, 77, 109, 110), (79, 78, 110, 111), (80, 79, 111, 112), (81, 80, 112, 113), (82, 81, 113, 114), (83, 82, 114, 115), (84, 83, 115, 116), (85, 84, 116, 117), (86, 85, 117, 118), (87, 86, 118, 119), (88, 87, 119, 120), (89, 88, 120, 121), (90, 89, 121, 122), (91, 90, 122, 123), (92, 91, 123, 124), (93, 92, 124, 125), (94, 93, 125, 126), (95, 94, 126, 127), (64, 95, 127, 97), (96, 97, 128, 129), (98, 96, 129, 130), (99, 98, 130, 131), (100, 99, 131, 132), (101, 100, 132, 133), (102, 101, 133, 134), (103, 102, 134, 135), (104, 103, 135, 136), (105, 104, 136, 137), (106, 105, 137, 138), (107, 106, 138, 139), (108, 107, 139, 140), (109, 108, 140, 141), (110, 109, 141, 142), (111, 110, 142, 143), (112, 111, 143, 144), (113, 112, 144, 145), (114, 113, 145, 146), (115, 114, 146, 147), (116, 115, 147, 148), (117, 116, 148, 149), (118, 117, 149, 150), (119, 118, 150, 151), (120, 119, 151, 152), (121, 120, 152, 153), (122, 121, 153, 154), (123, 122, 154, 155), (124, 123, 155, 156), (125, 124, 156, 157), (126, 125, 157, 158), (127, 126, 158, 159), (97, 127, 159, 128), (129, 128, 160, 161), (130, 129, 161, 162), (131, 130, 162, 163), (132, 131, 163, 164), (133, 132, 164, 165), (134, 133, 165, 166), (135, 134, 166, 167), (136, 135, 167, 168), (137, 136, 168, 169), (138, 137, 169, 170), (139, 138, 170, 171), (140, 139, 171, 172), (141, 140, 172, 173), (142, 141, 173, 174), (143, 142, 174, 175), (144, 143, 175, 176), (145, 144, 176, 177), (146, 145, 177, 178), (147, 146, 178, 179), (148, 147, 179, 180), (149, 148, 180, 181), (150, 149, 181, 182), (151, 150, 182, 183), (152, 151, 183, 184), (153, 152, 184, 185), (154, 153, 185, 186), (155, 154, 186, 187), (156, 155, 187, 188), (157, 156, 188, 189), (158, 157, 189, 190), (159, 158, 190, 191), (128, 159, 191, 160), (161, 160, 192, 193), (162, 161, 193, 194), (163, 162, 194, 195), (164, 163, 195, 196), (165, 164, 196, 197), (166, 165, 197, 198), (167, 166, 198, 199), (168, 167, 199, 200), (169, 168, 200, 201), (170, 169, 201, 202), (171, 170, 202, 203), (172, 171, 203, 204), (173, 172, 204, 205), (174, 173, 205, 206), (175, 174, 206, 207), (176, 175, 207, 208), (177, 176, 208, 209), (178, 177, 209, 210), (179, 178, 210, 211), (180, 179, 211, 212), (181, 180, 212, 213), (182, 181, 213, 214), (183, 182, 214, 215), (184, 183, 215, 216), (185, 184, 216, 217), (186, 185, 217, 218), (187, 186, 218, 219), (188, 187, 219, 220), (189, 188, 220, 221), (190, 189, 221, 222), (191, 190, 222, 223), (160, 191, 223, 192), (193, 192, 224, 225), (194, 193, 225, 226), (195, 194, 226, 227), (196, 195, 227, 228), (197, 196, 228, 229), (198, 197, 229, 230), (199, 198, 230, 231), (200, 199, 231, 232), (201, 200, 232, 233), (202, 201, 233, 234), (203, 202, 234, 235), (204, 203, 235, 236), (205, 204, 236, 237), (206, 205, 237, 238), (207, 206, 238, 239), (208, 207, 239, 240), (209, 208, 240, 241), (210, 209, 241, 242), (211, 210, 242, 243), (212, 211, 243, 244), (213, 212, 244, 245), (214, 213, 245, 246), (215, 214, 246, 247), (216, 215, 247, 248), (217, 216, 248, 249), (218, 217, 249, 250), (219, 218, 250, 251), (220, 219, 251, 252), (221, 220, 252, 253), (222, 221, 253, 254), (223, 222, 254, 255), (192, 223, 255, 224), (225, 224, 257, 256), (226, 225, 256, 258), (227, 226, 258, 259), (228, 227, 259, 260), (229, 228, 260, 261), (230, 229, 261, 262), (231, 230, 262, 263), (232, 231, 263, 264), (233, 232, 264, 265), (234, 233, 265, 266), (235, 234, 266, 267), (236, 235, 267, 268), (237, 236, 268, 269), (238, 237, 269, 270), (239, 238, 270, 271), (240, 239, 271, 272), (241, 240, 272, 273), (242, 241, 273, 274), (243, 242, 274, 275), (244, 243, 275, 276), (245, 244, 276, 277), (246, 245, 277, 278), (247, 246, 278, 279), (248, 247, 279, 280), (249, 248, 280, 281), (250, 249, 281, 282), (251, 250, 282, 283), (252, 251, 283, 284), (253, 252, 284, 285), (254, 253, 285, 286), (255, 254, 286, 287), (224, 255, 287, 257), (256, 257, 289, 288), (258, 256, 288, 290), (259, 258, 290, 291), (260, 259, 291, 292), (261, 260, 292, 293), (262, 261, 293, 294), (263, 262, 294, 295), (264, 263, 295, 296), (265, 264, 296, 297), (266, 265, 297, 298), (267, 266, 298, 299), (268, 267, 299, 300), (269, 268, 300, 301), (270, 269, 301, 302), (271, 270, 302, 303), (272, 271, 303, 304), (273, 272, 304, 305), (274, 273, 305, 306), (275, 274, 306, 307), (276, 275, 307, 308), (277, 276, 308, 309), (278, 277, 309, 310), (279, 278, 310, 311), (280, 279, 311, 312), (281, 280, 312, 313), (282, 281, 313, 314), (283, 282, 314, 315), (284, 283, 315, 316), (285, 284, 316, 317), (286, 285, 317, 318), (287, 286, 318, 319), (257, 287, 319, 289), (320, 321, 353, 352), (322, 320, 352, 354), (323, 322, 354, 355), (324, 323, 355, 356), (325, 324, 356, 357), (326, 325, 357, 358), (330, 329, 361, 362), (331, 330, 362, 363), (332, 331, 363, 364), (333, 332, 364, 365), (334, 333, 365, 366), (335, 334, 366, 367), (339, 338, 370, 371), (340, 339, 371, 372), (341, 340, 372, 373), (342, 341, 373, 374), (343, 342, 374, 375), (344, 343, 375, 376), (345, 344, 376, 377), (346, 345, 377, 378), (347, 346, 378, 379), (348, 347, 379, 380), (349, 348, 380, 381), (350, 349, 381, 382), (351, 350, 382, 383), (321, 351, 383, 353), (352, 353, 385, 384), (354, 352, 384, 386), (355, 354, 386, 387), (356, 355, 387, 388), (357, 356, 388, 389), (363, 362, 394, 395), (364, 363, 395, 396), (365, 364, 396, 397), (366, 365, 397, 398), (372, 371, 403, 404), (373, 372, 404, 405), (374, 373, 405, 406), (375, 374, 406, 407), (376, 375, 407, 408), (377, 376, 408, 409), (378, 377, 409, 410), (379, 378, 410, 411), (380, 379, 411, 412), (381, 380, 412, 413), (382, 381, 413, 414), (383, 382, 414, 415), (353, 383, 415, 385), (384, 385, 417, 416), (386, 384, 416, 418), (387, 386, 418, 419), (388, 387, 419, 420), (405, 404, 436, 437), (406, 405, 437, 438), (407, 406, 438, 439), (408, 407, 439, 440), (409, 408, 440, 441), (410, 409, 441, 442), (415, 414, 446, 447), (385, 415, 447, 417), (419, 421, 420), (435, 437, 436), (448, 395, 394), (426, 448, 394), (448, 427, 395), (449, 396, 395), (427, 449, 395), (449, 428, 396), (450, 397, 396), (428, 450, 396), (450, 429, 397), (451, 398, 397), (429, 451, 397), (451, 430, 398), (452, 411, 410), (442, 452, 410), (452, 443, 411), (453, 412, 411), (443, 453, 411), (453, 444, 412), (454, 413, 412), (444, 454, 412), (454, 445, 413), (455, 414, 413), (445, 455, 413), (455, 446, 414), (457, 445, 454, 461), (427, 457, 461, 449), (461, 454, 444, 456), (449, 461, 456, 428), (458, 446, 455, 462), (426, 458, 462, 448), (462, 455, 445, 457), (448, 462, 457, 427), (458, 425, 447), (446, 458, 447), (458, 426, 425), (456, 444, 453, 463), (428, 456, 463, 450), (463, 453, 443, 459), (450, 463, 459, 429), (459, 443, 452, 464), (429, 459, 464, 451), (464, 452, 442, 460), (451, 464, 460, 430), (460, 441, 431), (430, 460, 431), (460, 442, 441), (359, 468, 511, 467), (358, 467, 511, 326), (326, 511, 468, 327), (465, 327, 468, 512), (328, 465, 512, 470), (512, 468, 359, 469), (470, 512, 469, 360), (360, 471, 513, 470), (328, 470, 513, 329), (329, 513, 471, 361), (368, 473, 514, 472), (367, 472, 514, 335), (335, 514, 473, 336), (466, 336, 473, 515), (337, 466, 515, 475), (515, 473, 368, 474), (475, 515, 474, 369), (369, 476, 516, 475), (337, 475, 516, 338), (338, 516, 476, 370), (390, 478, 517, 477), (389, 477, 517, 357), (357, 517, 478, 358), (518, 478, 390, 479), (480, 518, 479, 391), (469, 359, 480, 519), (360, 469, 519, 482), (519, 480, 391, 481), (482, 519, 481, 392), (520, 482, 392, 483), (484, 520, 483, 393), (484, 394, 362), (361, 484, 362), (484, 393, 394), (485, 366, 398), (399, 485, 398), (485, 367, 366), (521, 485, 399, 486), (487, 521, 486, 400), (474, 368, 487, 522), (369, 474, 522, 489), (522, 487, 400, 488), (489, 522, 488, 401), (523, 489, 401, 490), (491, 523, 490, 402), (402, 492, 524, 491), (370, 491, 524, 371), (371, 524, 492, 403), (493, 388, 420), (421, 493, 420), (493, 389, 388), (477, 389, 493, 525), (390, 477, 525, 495), (525, 493, 421, 494), (495, 525, 494, 422), (479, 390, 495, 526), (391, 479, 526, 497), (526, 495, 422, 496), (497, 526, 496, 423), (481, 391, 497, 527), (392, 481, 527, 499), (527, 497, 423, 498), (499, 527, 498, 424), (483, 392, 499, 528), (393, 483, 528, 501), (528, 499, 424, 500), (501, 528, 500, 425), (393, 501, 394), (502, 399, 398), (486, 399, 502, 529), (400, 486, 529, 504), (529, 502, 431, 503), (504, 529, 503, 432), (488, 400, 504, 530), (401, 488, 530, 506), (530, 504, 432, 505), (506, 530, 505, 433), (490, 401, 506, 531), (402, 490, 531, 508), (531, 506, 433, 507), (508, 531, 507, 434), (492, 402, 508, 532), (403, 492, 532, 510), (532, 508, 434, 509), (510, 532, 509, 435), (510, 436, 404), (403, 510, 404), (510, 435, 436), (500, 417, 447), (425, 500, 447), (500, 424, 417), (498, 416, 417), (424, 498, 417), (498, 423, 416), (496, 418, 416), (423, 496, 416), (496, 422, 418), (494, 419, 418), (422, 494, 418), (494, 421, 419), (503, 441, 440), (432, 503, 440), (503, 431, 441), (505, 440, 439), (433, 505, 439), (505, 432, 440), (507, 439, 438), (434, 507, 438), (507, 433, 439), (509, 438, 437), (435, 509, 437), (509, 434, 438), (430, 533, 398), (533, 502, 398), (502, 533, 431), (533, 430, 431), (501, 534, 394), (534, 426, 394), (426, 534, 425), (534, 501, 425), (535, 369, 489), (523, 535, 489), (535, 476, 369), (535, 491, 370), (476, 535, 370), (535, 523, 491), (536, 358, 478), (518, 536, 478), (536, 467, 358), (536, 480, 359), (467, 536, 359), (536, 518, 480), (537, 360, 482), (520, 537, 482), (537, 471, 360), (537, 484, 361), (471, 537, 361), (537, 520, 484), (538, 367, 485), (521, 538, 485), (538, 472, 367), (538, 487, 368), (472, 538, 368), (538, 521, 487), (466, 337, 555, 539), (336, 466, 539, 556), (465, 328, 564, 540), (327, 465, 540, 565), (351, 321, 571, 541), (350, 351, 541, 542), (349, 350, 542, 543), (348, 349, 543, 544), (347, 348, 544, 545), (346, 347, 545, 546), (345, 346, 546, 547), (344, 345, 547, 548), (343, 344, 548, 549), (342, 343, 549, 550), (341, 342, 550, 551), (340, 341, 551, 552), (339, 340, 552, 553), (338, 339, 553, 554), (337, 338, 554, 555), (335, 336, 556, 557), (334, 335, 557, 558), (333, 334, 558, 559), (332, 333, 559, 560), (331, 332, 560, 561), (330, 331, 561, 562), (329, 330, 562, 563), (328, 329, 563, 564), (326, 327, 565, 566), (325, 326, 566, 567), (322, 323, 569, 570), (320, 322, 570, 572), (321, 320, 572, 571), (289, 319, 602, 632), (319, 318, 603, 602), (318, 317, 604, 603), (317, 316, 605, 604), (316, 315, 606, 605), (315, 314, 607, 606), (314, 313, 608, 607), (313, 312, 609, 608), (312, 311, 610, 609), (311, 310, 611, 610), (310, 309, 612, 611), (309, 308, 613, 612), (308, 307, 614, 613), (307, 306, 615, 614), (306, 305, 616, 615), (305, 304, 617, 616), (304, 303, 618, 617), (303, 302, 619, 618), (302, 301, 620, 619), (301, 300, 621, 620), (300, 299, 622, 621), (299, 298, 623, 622), (298, 297, 624, 623), (297, 296, 625, 624), (296, 295, 626, 625), (295, 294, 627, 626), (294, 293, 628, 627), (291, 290, 631, 630), (290, 288, 633, 631), (288, 289, 632, 633), (158, 159, 634, 635), (157, 158, 635, 636), (156, 157, 636, 637), (155, 156, 637, 638), (154, 155, 638, 639), (633, 632, 600, 601), (631, 633, 601, 599), (626, 627, 598, 597), (625, 626, 597, 596), (624, 625, 596, 595), (623, 624, 595, 594), (622, 623, 594, 593), (621, 622, 593, 592), (620, 621, 592, 591), (619, 620, 591, 590), (618, 619, 590, 589), (617, 618, 589, 588), (616, 617, 588, 587), (615, 616, 587, 586), (614, 615, 586, 585), (613, 614, 585, 584), (612, 613, 584, 583), (611, 612, 583, 582), (610, 611, 582, 581), (609, 610, 581, 580), (608, 609, 580, 579), (607, 608, 579, 578), (606, 607, 578, 577), (605, 606, 577, 576), (604, 605, 576, 575), (603, 604, 575, 574), (602, 603, 574, 573), (632, 602, 573, 600), (601, 600, 571, 572), (599, 601, 572, 570), (597, 598, 566, 565), (595, 596, 564, 563), (594, 595, 563, 562), (593, 594, 562, 561), (592, 593, 561, 560), (591, 592, 560, 559), (590, 591, 559, 558), (589, 590, 558, 557), (588, 589, 557, 556), (586, 587, 555, 554), (585, 586, 554, 553), (584, 585, 553, 552), (583, 584, 552, 551), (582, 583, 551, 550), (581, 582, 550, 549), (580, 581, 549, 548), (579, 580, 548, 547), (578, 579, 547, 546), (577, 578, 546, 545), (576, 577, 545, 544), (575, 576, 544, 543), (574, 575, 543, 542), (573, 574, 542, 541), (600, 573, 541, 571), (540, 596, 597), (565, 540, 597), (540, 564, 596), (539, 587, 588), (556, 539, 588), (539, 555, 587), (640, 324, 325), (567, 640, 325), (640, 568, 324), (641, 323, 324), (568, 641, 324), (641, 569, 323), (642, 293, 292), (629, 642, 292), (642, 628, 293), (643, 292, 291), (630, 643, 291), (643, 629, 292), (643, 630, 644, 645), (629, 643, 645, 646), (642, 629, 646, 647), (628, 642, 647, 648), (569, 641, 649, 650), (641, 568, 651, 649), (568, 640, 652, 651), (640, 567, 653, 652), (566, 598, 655, 654), (599, 570, 656, 657), (598, 627, 658, 655), (631, 599, 657, 659), (630, 631, 659, 644), (627, 628, 648, 658), (570, 569, 650, 656), (567, 566, 654, 653), (660, 653, 654), (661, 660, 655), (660, 654, 655), (660, 662, 652, 653), (661, 663, 662, 660), (664, 665, 650, 649), (666, 667, 665, 664), (665, 667, 657), (650, 665, 656), (665, 657, 656), (668, 661, 655), (648, 668, 658), (668, 655, 658), (668, 669, 663, 661), (648, 647, 669, 668), (670, 671, 667, 666), (645, 644, 671, 670), (671, 644, 659), (667, 671, 657), (671, 659, 657), (645, 670, 672, 673), (670, 666, 674, 672), (669, 647, 676, 675), (663, 669, 675, 677), (666, 664, 678, 674), (664, 649, 679, 678), (662, 663, 677, 680), (652, 662, 680, 681), (651, 652, 681, 682), (649, 651, 682, 679), (647, 646, 683, 676), (646, 645, 673, 683), (683, 673, 672, 684), (684, 672, 674, 685), (676, 683, 684, 675), (675, 684, 685, 677), (685, 674, 678, 686), (686, 678, 679, 682), (677, 685, 686, 680), (680, 686, 682, 681)])
me_circle.polygons.foreach_set('use_smooth', [True] * 735)
me_circle.polygons.foreach_set('material_index', [0, 0, 0, 0, 0, 0, 0, 0, 0, 0, 0, 0, 0, 0, 0, 0, 0, 0, 0, 0, 0, 0, 0, 0, 0, 0, 0, 0, 0, 0, 0, 0, 0, 0, 0, 0, 0, 0, 0, 0, 0, 0, 0, 0, 0, 0, 0, 0, 0, 0, 0, 0, 0, 0, 0, 0, 0, 0, 0, 0, 0, 0, 0, 0, 0, 0, 0, 0, 0, 0, 0, 0, 0, 0, 0, 0, 0, 0, 0, 0, 0, 0, 0, 0, 0, 0, 0, 0, 0, 0, 0, 0, 0, 0, 0, 0, 0, 0, 0, 0, 0, 0, 0, 0, 0, 0, 0, 0, 0, 0, 0, 0, 0, 0, 0, 0, 0, 0, 0, 0, 0, 0, 0, 0, 0, 0, 0, 0, 0, 0, 0, 0, 0, 0, 0, 0, 0, 0, 0, 0, 0, 0, 0, 0, 0, 0, 0, 0, 0, 0, 0, 0, 0, 0, 0, 0, 0, 0, 0, 0, 0, 0, 0, 0, 0, 0, 0, 0, 0, 0, 0, 0, 0, 0, 0, 0, 0, 0, 0, 0, 0, 0, 0, 0, 0, 0, 0, 0, 0, 0, 0, 0, 0, 0, 0, 0, 0, 0, 0, 0, 0, 0, 0, 0, 0, 0, 0, 0, 0, 0, 0, 0, 0, 0, 0, 0, 0, 0, 0, 0, 0, 0, 0, 0, 0, 0, 0, 0, 0, 0, 0, 0, 0, 0, 0, 0, 0, 0, 0, 0, 0, 0, 0, 0, 0, 0, 0, 0, 0, 0, 0, 0, 0, 0, 0, 0, 0, 0, 0, 0, 0, 0, 0, 0, 0, 0, 0, 0, 0, 0, 0, 0, 0, 0, 0, 0, 0, 0, 0, 0, 0, 0, 0, 0, 0, 0, 0, 0, 0, 0, 0, 0, 0, 0, 0, 0, 0, 0, 0, 0, 0, 0, 0, 0, 0, 0, 0, 0, 0, 0, 0, 0, 0, 0, 0, 0, 0, 0, 0, 0, 0, 0, 0, 0, 0, 0, 0, 0, 0, 0, 0, 0, 0, 0, 0, 0, 0, 0, 0, 0, 0, 0, 0, 0, 0, 0, 0, 0, 0, 0, 0, 0, 0, 0, 0, 0, 0, 0, 0, 0, 0, 0, 0, 0, 0, 0, 0, 0, 0, 0, 0, 0, 0, 0, 0, 0, 0, 0, 0, 0, 0, 0, 0, 0, 0, 0, 0, 0, 0, 0, 0, 0, 0, 0, 0, 0, 0, 0, 0, 0, 0, 0, 0, 0, 0, 0, 0, 0, 0, 0, 0, 0, 0, 0, 0, 0, 0, 0, 0, 0, 0, 0, 0, 0, 0, 0, 0, 0, 0, 0, 0, 0, 0, 0, 0, 0, 0, 0, 0, 0, 0, 0, 0, 0, 0, 0, 0, 0, 0, 0, 0, 0, 0, 0, 0, 0, 0, 0, 0, 0, 0, 0, 0, 0, 0, 0, 0, 0, 0, 0, 0, 0, 0, 0, 0, 0, 0, 0, 0, 0, 0, 0, 0, 0, 0, 0, 0, 0, 0, 0, 0, 0, 0, 0, 0, 0, 0, 0, 0, 0, 0, 0, 0, 0, 0, 0, 0, 0, 0, 0, 0, 0, 0, 0, 0, 0, 0, 0, 0, 0, 0, 0, 0, 0, 0, 0, 0, 0, 0, 0, 0, 0, 0, 0, 0, 0, 0, 0, 0, 0, 1, 1, 1, 1, 1, 1, 1, 1, 1, 1, 1, 1, 1, 1, 1, 1, 1, 1, 1, 1, 1, 1, 1, 1, 1, 1, 1, 1, 1, 1, 1, 1, 0, 0, 0, 0, 0, 0, 0, 0, 0, 0, 0, 0, 0, 0, 0, 0, 0, 0, 0, 0, 0, 0, 0, 0, 0, 0, 1, 0, 0, 0, 0, 0, 0, 0, 0, 1, 1, 1, 1, 1, 1, 1, 1, 1, 1, 1, 1, 1, 1, 1, 1, 1, 1, 1, 1, 1, 1, 1, 1, 1, 1, 1, 1, 1, 1, 1, 1, 1, 1, 1, 1, 1, 1, 1, 1, 1, 1, 1, 1, 1, 1, 1, 1, 1, 1, 1, 1, 1, 1, 1, 1, 1, 1, 1, 1, 1, 1, 1, 1, 1, 1, 0, 0, 0, 1, 0, 0, 0, 0, 1, 0, 1, 1, 1, 1, 1, 1, 1, 1, 0, 0, 1, 1, 2, 2, 2, 2, 2, 2, 2, 2, 2, 2, 2, 2, 2, 2, 2, 2, 2, 2, 2, 2, 1, 1, 1, 1, 1, 1, 1, 1, 1, 1, 0, 0, 1, 1, 1, 1, 1, 1, 1, 1])
me_circle.materials.append(mat_material)
me_circle.materials.append(mat_material_001)
me_circle.materials.append(mat_material_001)
me_circle.use_remesh_preserve_volume = False
me_circle.use_remesh_preserve_attributes = False
me_circle.use_mirror_vertex_groups = False
me_circle.update()

# ---- objects
ob_circle_001 = bpy.data.objects.new('Circle.001', me_circle_001)
ob_circle = bpy.data.objects.new('Circle', me_circle)

# ---- transforms, parenting, visibility, modifiers, constraints
ob_circle_001.location = (1.737, 0.2163, 2.316)
ob_circle_001.scale = (2.846, 2.846, 2.846)
ob_circle_001.lock_rotations_4d = False
ob_circle_001.empty_display_type = 'ARROWS'
ob_circle_001.color = (0.0, 0.0, 0.0, 1.0)
ob_circle_001.lineart.crease_threshold = 0.0
ob_circle.location = (-2.594, 0.2163, -0.093)
ob_circle.scale = (2.846, 2.846, 2.846)
ob_circle.lock_rotations_4d = False
ob_circle.empty_display_type = 'ARROWS'
ob_circle.color = (0.0, 0.0, 0.0, 1.0)
ob_circle.lineart.crease_threshold = 0.0

# ---- collection membership
col_collection_1.objects.link(ob_circle_001)
col_collection_1.objects.link(ob_circle)

# ---- scene / render settings (as saved in the file)
scene.frame_start = 1; scene.frame_end = 250; scene.frame_set(1)
scene.render.engine = 'BLENDER_EEVEE_NEXT'
scene.render.image_settings.file_format = 'JPEG'
scene.render.image_settings.color_mode = 'RGB'
scene.render.image_settings.compression = 90
scene.render.resolution_x = 800
scene.render.resolution_y = 600
scene.render.pixel_aspect_x = 100.0
scene.render.pixel_aspect_y = 100.0
scene.render.fps = 25
scene.render.dither_intensity = 0.0
scene.render.use_compositing = False
scene.render.use_sequencer = False
scene.render.bake_bias = 0.0
scene.render.use_stamp_time = False
scene.render.use_stamp_date = False
scene.render.use_stamp_frame = False
scene.render.use_stamp_camera = False
scene.render.use_stamp_scene = False
scene.render.use_stamp_filename = False
scene.render.use_stamp_render_time = False
scene.render.stamp_font_size = 0
scene.cycles.use_denoising = False
scene.cycles.samples = 10
scene.cycles.sampling_pattern = 'TABULATED_SOBOL'
scene.cycles.light_sampling_threshold = 0.0
scene.cycles.use_adaptive_sampling = False
scene.cycles.use_light_tree = False
scene.cycles.blur_glossy = 0.0
scene.cycles.volume_bounces = 1
scene.cycles.pixel_filter_type = 'GAUSSIAN'
scene.cycles.sample_clamp_indirect = 0.0
scene.view_settings.view_transform = 'Raw'
bpy.context.view_layer.update()

# ---- added for rendering (the .blend has no active camera): camera
cam_auto = bpy.data.cameras.new('AutoCamera')
cam_auto.lens = 50.0
cam_auto.sensor_width = 36.0
cam_auto.clip_end = 1000.0
ob_auto_camera = bpy.data.objects.new('AutoCamera', cam_auto)
scene.collection.objects.link(ob_auto_camera)
ob_auto_camera.location = (7.248, -11.5942, 8.90731)
ob_auto_camera.rotation_euler = (1.09748, -7.21219e-08, 0.694738)
scene.camera = ob_auto_camera
bpy.context.view_layer.update()
